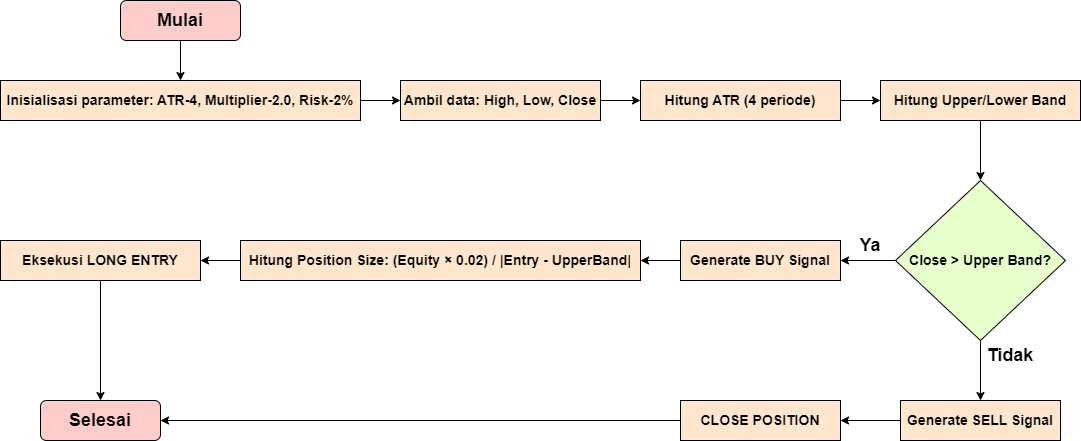

The diagram above was exported from draw.io. Its source (the exported page's mxGraphModel, read from the mxfile embedded in the PNG):
<mxGraphModel dx="530" dy="654" grid="1" gridSize="10" guides="1" tooltips="1" connect="1" arrows="1" fold="1" page="1" pageScale="1" pageWidth="850" pageHeight="1100" math="0" shadow="0">
  <root>
    <mxCell id="0" />
    <mxCell id="1" parent="0" />
    <mxCell id="vfBntA6VJoQA6OYBhIzt-13" style="edgeStyle=orthogonalEdgeStyle;rounded=0;orthogonalLoop=1;jettySize=auto;html=1;exitX=0.5;exitY=1;exitDx=0;exitDy=0;entryX=0.5;entryY=0;entryDx=0;entryDy=0;" parent="1" source="vfBntA6VJoQA6OYBhIzt-1" target="vfBntA6VJoQA6OYBhIzt-2" edge="1">
      <mxGeometry relative="1" as="geometry" />
    </mxCell>
    <mxCell id="vfBntA6VJoQA6OYBhIzt-1" value="&lt;font face=&quot;Helvetica&quot; style=&quot;font-size: 18px;&quot;&gt;&lt;b style=&quot;&quot;&gt;Mulai&lt;/b&gt;&lt;/font&gt;" style="rounded=1;whiteSpace=wrap;html=1;fillColor=#FFCCCC;" parent="1" vertex="1">
      <mxGeometry x="160" y="80" width="120" height="40" as="geometry" />
    </mxCell>
    <mxCell id="vfBntA6VJoQA6OYBhIzt-28" style="edgeStyle=orthogonalEdgeStyle;rounded=0;orthogonalLoop=1;jettySize=auto;html=1;exitX=1;exitY=0.5;exitDx=0;exitDy=0;entryX=0;entryY=0.5;entryDx=0;entryDy=0;" parent="1" source="vfBntA6VJoQA6OYBhIzt-2" target="vfBntA6VJoQA6OYBhIzt-3" edge="1">
      <mxGeometry relative="1" as="geometry" />
    </mxCell>
    <mxCell id="vfBntA6VJoQA6OYBhIzt-2" value="&lt;font face=&quot;Helvetica&quot; style=&quot;font-size: 14px;&quot;&gt;&lt;b style=&quot;&quot;&gt;Inisialisasi parameter: ATR-4, Multiplier-2.0, Risk-2%&lt;/b&gt;&lt;/font&gt;" style="rounded=0;whiteSpace=wrap;html=1;fillColor=#FFE6CC;" parent="1" vertex="1">
      <mxGeometry x="40" y="160" width="360" height="40" as="geometry" />
    </mxCell>
    <mxCell id="vfBntA6VJoQA6OYBhIzt-29" style="edgeStyle=orthogonalEdgeStyle;rounded=0;orthogonalLoop=1;jettySize=auto;html=1;exitX=1;exitY=0.5;exitDx=0;exitDy=0;entryX=0;entryY=0.5;entryDx=0;entryDy=0;" parent="1" source="vfBntA6VJoQA6OYBhIzt-3" target="vfBntA6VJoQA6OYBhIzt-4" edge="1">
      <mxGeometry relative="1" as="geometry" />
    </mxCell>
    <mxCell id="vfBntA6VJoQA6OYBhIzt-3" value="&lt;font face=&quot;Helvetica&quot; style=&quot;font-size: 14px;&quot;&gt;&lt;b style=&quot;&quot;&gt;Ambil data: High, Low, Close&lt;/b&gt;&lt;/font&gt;" style="rounded=0;whiteSpace=wrap;html=1;fillColor=#FFE6CC;" parent="1" vertex="1">
      <mxGeometry x="440" y="160" width="200" height="40" as="geometry" />
    </mxCell>
    <mxCell id="vfBntA6VJoQA6OYBhIzt-30" style="edgeStyle=orthogonalEdgeStyle;rounded=0;orthogonalLoop=1;jettySize=auto;html=1;exitX=1;exitY=0.5;exitDx=0;exitDy=0;entryX=0;entryY=0.5;entryDx=0;entryDy=0;" parent="1" source="vfBntA6VJoQA6OYBhIzt-4" target="vfBntA6VJoQA6OYBhIzt-5" edge="1">
      <mxGeometry relative="1" as="geometry" />
    </mxCell>
    <mxCell id="vfBntA6VJoQA6OYBhIzt-4" value="&lt;font face=&quot;Helvetica&quot; style=&quot;font-size: 14px;&quot;&gt;&lt;b style=&quot;&quot;&gt;Hitung ATR (4 periode)&lt;/b&gt;&lt;/font&gt;" style="rounded=0;whiteSpace=wrap;html=1;fillColor=#FFE6CC;" parent="1" vertex="1">
      <mxGeometry x="680" y="160" width="200" height="40" as="geometry" />
    </mxCell>
    <mxCell id="vfBntA6VJoQA6OYBhIzt-17" style="edgeStyle=orthogonalEdgeStyle;rounded=0;orthogonalLoop=1;jettySize=auto;html=1;exitX=0.5;exitY=1;exitDx=0;exitDy=0;entryX=0.5;entryY=0;entryDx=0;entryDy=0;" parent="1" source="vfBntA6VJoQA6OYBhIzt-5" target="vfBntA6VJoQA6OYBhIzt-11" edge="1">
      <mxGeometry relative="1" as="geometry" />
    </mxCell>
    <mxCell id="vfBntA6VJoQA6OYBhIzt-5" value="&lt;font style=&quot;font-size: 14px;&quot;&gt;&lt;b style=&quot;&quot;&gt;Hitung Upper/Lower Band&lt;/b&gt;&lt;/font&gt;" style="rounded=0;whiteSpace=wrap;html=1;fillColor=#FFE6CC;" parent="1" vertex="1">
      <mxGeometry x="920" y="160" width="200" height="40" as="geometry" />
    </mxCell>
    <mxCell id="vfBntA6VJoQA6OYBhIzt-34" style="edgeStyle=orthogonalEdgeStyle;rounded=0;orthogonalLoop=1;jettySize=auto;html=1;exitX=0;exitY=0.5;exitDx=0;exitDy=0;" parent="1" source="vfBntA6VJoQA6OYBhIzt-6" target="vfBntA6VJoQA6OYBhIzt-7" edge="1">
      <mxGeometry relative="1" as="geometry" />
    </mxCell>
    <mxCell id="vfBntA6VJoQA6OYBhIzt-6" value="&lt;font face=&quot;Helvetica&quot; style=&quot;font-size: 14px;&quot;&gt;&lt;b style=&quot;&quot;&gt;Generate BUY Signal&lt;/b&gt;&lt;/font&gt;" style="rounded=0;whiteSpace=wrap;html=1;fillColor=#FFE6CC;" parent="1" vertex="1">
      <mxGeometry x="720" y="320" width="160" height="40" as="geometry" />
    </mxCell>
    <mxCell id="vfBntA6VJoQA6OYBhIzt-35" style="edgeStyle=orthogonalEdgeStyle;rounded=0;orthogonalLoop=1;jettySize=auto;html=1;exitX=0;exitY=0.5;exitDx=0;exitDy=0;entryX=1;entryY=0.5;entryDx=0;entryDy=0;" parent="1" source="vfBntA6VJoQA6OYBhIzt-7" target="vfBntA6VJoQA6OYBhIzt-8" edge="1">
      <mxGeometry relative="1" as="geometry" />
    </mxCell>
    <mxCell id="vfBntA6VJoQA6OYBhIzt-7" value="&lt;font face=&quot;Helvetica&quot; style=&quot;font-size: 14px;&quot;&gt;&lt;b style=&quot;&quot;&gt;Hitung Position Size: (Equity × 0.02) / |Entry - UpperBand|&lt;/b&gt;&lt;/font&gt;" style="rounded=0;whiteSpace=wrap;html=1;fillColor=#FFE6CC;" parent="1" vertex="1">
      <mxGeometry x="280" y="320" width="400" height="40" as="geometry" />
    </mxCell>
    <mxCell id="vfBntA6VJoQA6OYBhIzt-22" style="edgeStyle=orthogonalEdgeStyle;rounded=0;orthogonalLoop=1;jettySize=auto;html=1;exitX=0.5;exitY=1;exitDx=0;exitDy=0;entryX=0.5;entryY=0;entryDx=0;entryDy=0;" parent="1" source="vfBntA6VJoQA6OYBhIzt-8" target="vfBntA6VJoQA6OYBhIzt-12" edge="1">
      <mxGeometry relative="1" as="geometry" />
    </mxCell>
    <mxCell id="vfBntA6VJoQA6OYBhIzt-8" value="&lt;font face=&quot;Helvetica&quot; style=&quot;font-size: 14px;&quot;&gt;&lt;b style=&quot;&quot;&gt;Eksekusi LONG ENTRY&lt;/b&gt;&lt;/font&gt;" style="rounded=0;whiteSpace=wrap;html=1;fillColor=#FFE6CC;" parent="1" vertex="1">
      <mxGeometry x="40" y="320" width="200" height="40" as="geometry" />
    </mxCell>
    <mxCell id="vfBntA6VJoQA6OYBhIzt-37" style="edgeStyle=orthogonalEdgeStyle;rounded=0;orthogonalLoop=1;jettySize=auto;html=1;exitX=0;exitY=0.5;exitDx=0;exitDy=0;entryX=1;entryY=0.5;entryDx=0;entryDy=0;" parent="1" source="vfBntA6VJoQA6OYBhIzt-9" target="vfBntA6VJoQA6OYBhIzt-10" edge="1">
      <mxGeometry relative="1" as="geometry" />
    </mxCell>
    <mxCell id="vfBntA6VJoQA6OYBhIzt-9" value="&lt;font style=&quot;font-size: 14px;&quot;&gt;&lt;b style=&quot;&quot;&gt;Generate SELL Signal&lt;/b&gt;&lt;/font&gt;" style="rounded=0;whiteSpace=wrap;html=1;fillColor=#FFE6CC;" parent="1" vertex="1">
      <mxGeometry x="940" y="480" width="160" height="40" as="geometry" />
    </mxCell>
    <mxCell id="vfBntA6VJoQA6OYBhIzt-38" style="edgeStyle=orthogonalEdgeStyle;rounded=0;orthogonalLoop=1;jettySize=auto;html=1;exitX=0;exitY=0.5;exitDx=0;exitDy=0;" parent="1" source="vfBntA6VJoQA6OYBhIzt-10" target="vfBntA6VJoQA6OYBhIzt-12" edge="1">
      <mxGeometry relative="1" as="geometry" />
    </mxCell>
    <mxCell id="vfBntA6VJoQA6OYBhIzt-10" value="&lt;font face=&quot;Helvetica&quot; style=&quot;font-size: 14px;&quot;&gt;&lt;b style=&quot;&quot;&gt;CLOSE POSITION&lt;/b&gt;&lt;/font&gt;" style="rounded=0;whiteSpace=wrap;html=1;fillColor=#FFE6CC;" parent="1" vertex="1">
      <mxGeometry x="720" y="480" width="160" height="40" as="geometry" />
    </mxCell>
    <mxCell id="vfBntA6VJoQA6OYBhIzt-33" style="edgeStyle=orthogonalEdgeStyle;rounded=0;orthogonalLoop=1;jettySize=auto;html=1;exitX=0;exitY=0.5;exitDx=0;exitDy=0;entryX=1;entryY=0.5;entryDx=0;entryDy=0;" parent="1" source="vfBntA6VJoQA6OYBhIzt-11" target="vfBntA6VJoQA6OYBhIzt-6" edge="1">
      <mxGeometry relative="1" as="geometry" />
    </mxCell>
    <mxCell id="vfBntA6VJoQA6OYBhIzt-36" style="edgeStyle=orthogonalEdgeStyle;rounded=0;orthogonalLoop=1;jettySize=auto;html=1;exitX=0.5;exitY=1;exitDx=0;exitDy=0;entryX=0.5;entryY=0;entryDx=0;entryDy=0;" parent="1" source="vfBntA6VJoQA6OYBhIzt-11" target="vfBntA6VJoQA6OYBhIzt-9" edge="1">
      <mxGeometry relative="1" as="geometry" />
    </mxCell>
    <mxCell id="vfBntA6VJoQA6OYBhIzt-11" value="&lt;font face=&quot;Helvetica&quot; style=&quot;font-size: 14px;&quot;&gt;&lt;b style=&quot;&quot;&gt;Close &amp;gt; Upper Band?&lt;/b&gt;&lt;/font&gt;" style="rhombus;whiteSpace=wrap;html=1;fillColor=#E6FFCC;" parent="1" vertex="1">
      <mxGeometry x="935" y="260" width="170" height="160" as="geometry" />
    </mxCell>
    <mxCell id="vfBntA6VJoQA6OYBhIzt-12" value="&lt;font face=&quot;Helvetica&quot; style=&quot;font-size: 18px;&quot;&gt;&lt;b style=&quot;&quot;&gt;Selesai&lt;/b&gt;&lt;/font&gt;" style="rounded=1;whiteSpace=wrap;html=1;fillColor=#FFCCCC;" parent="1" vertex="1">
      <mxGeometry x="80" y="480" width="120" height="40" as="geometry" />
    </mxCell>
    <mxCell id="vfBntA6VJoQA6OYBhIzt-26" value="&lt;b style=&quot;border-color: var(--border-color);&quot;&gt;&lt;font face=&quot;Helvetica&quot; style=&quot;border-color: var(--border-color); font-size: 18px;&quot;&gt;Tidak&lt;/font&gt;&lt;/b&gt;" style="text;html=1;align=center;verticalAlign=middle;whiteSpace=wrap;rounded=0;" parent="1" vertex="1">
      <mxGeometry x="1020" y="420" width="60" height="30" as="geometry" />
    </mxCell>
    <mxCell id="vfBntA6VJoQA6OYBhIzt-27" value="&lt;b style=&quot;border-color: var(--border-color);&quot;&gt;&lt;font face=&quot;Helvetica&quot; style=&quot;border-color: var(--border-color); font-size: 18px;&quot;&gt;Ya&lt;/font&gt;&lt;/b&gt;" style="text;html=1;align=center;verticalAlign=middle;whiteSpace=wrap;rounded=0;" parent="1" vertex="1">
      <mxGeometry x="880" y="310" width="60" height="30" as="geometry" />
    </mxCell>
  </root>
</mxGraphModel>